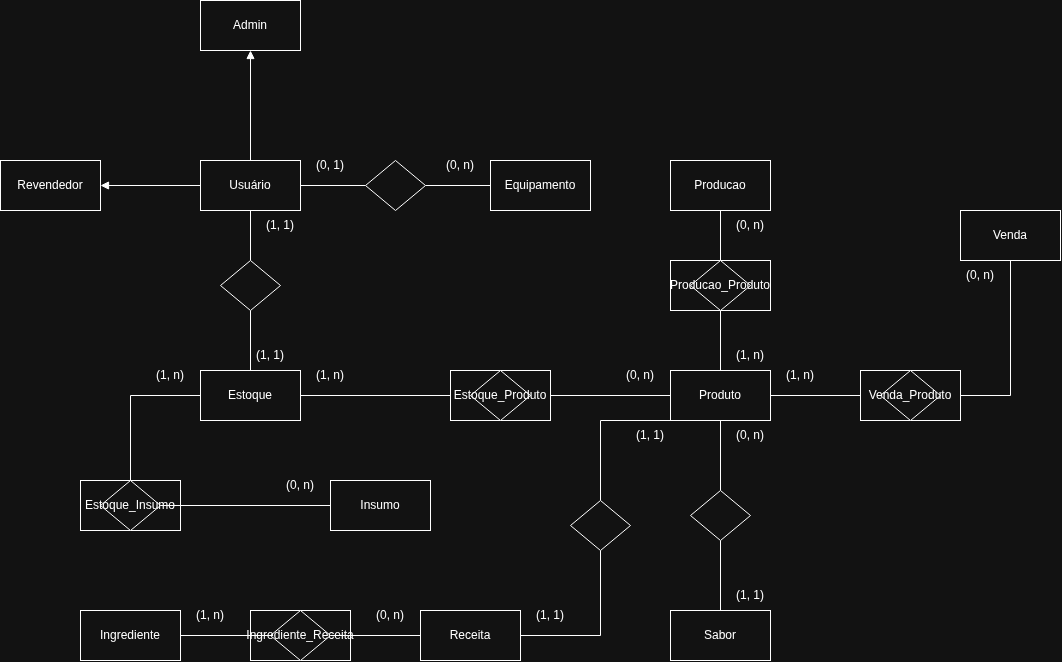

The diagram above was exported from draw.io. Its source (the exported page's mxGraphModel, read from the mxfile embedded in the PNG):
<mxGraphModel dx="1012" dy="1642" grid="1" gridSize="10" guides="1" tooltips="1" connect="1" arrows="1" fold="1" page="1" pageScale="1" pageWidth="850" pageHeight="1100" math="0" shadow="0">
  <root>
    <mxCell id="0" />
    <mxCell id="1" parent="0" />
    <mxCell id="gXTTpt4HTo0wHVctCqk8-45" parent="1" style="html=1;dashed=0;whiteSpace=wrap;" value="" vertex="1">
      <mxGeometry height="50" width="100" x="280" y="470" as="geometry" />
    </mxCell>
    <mxCell id="gXTTpt4HTo0wHVctCqk8-36" parent="1" style="html=1;dashed=0;whiteSpace=wrap;" value="" vertex="1">
      <mxGeometry height="50" width="100" x="110" y="340" as="geometry" />
    </mxCell>
    <mxCell id="UVeSdx-7fef6JKuBkvu8-6" edge="1" parent="1" source="UVeSdx-7fef6JKuBkvu8-2" style="rounded=0;orthogonalLoop=1;jettySize=auto;html=1;entryX=1;entryY=0.5;entryDx=0;entryDy=0;defaultLabelBackgroundColor=gap;endArrow=block;endFill=1;" target="UVeSdx-7fef6JKuBkvu8-5">
      <mxGeometry relative="1" as="geometry" />
    </mxCell>
    <mxCell id="UVeSdx-7fef6JKuBkvu8-8" edge="1" parent="1" source="UVeSdx-7fef6JKuBkvu8-2" style="rounded=0;orthogonalLoop=1;jettySize=auto;html=1;exitX=0.5;exitY=0;exitDx=0;exitDy=0;defaultLabelBackgroundColor=gap;endArrow=block;endFill=1;" target="UVeSdx-7fef6JKuBkvu8-7">
      <mxGeometry relative="1" as="geometry" />
    </mxCell>
    <mxCell id="UVeSdx-7fef6JKuBkvu8-18" edge="1" parent="1" source="gXTTpt4HTo0wHVctCqk8-1" style="rounded=0;orthogonalLoop=1;jettySize=auto;html=1;entryX=0;entryY=0.5;entryDx=0;entryDy=0;defaultLabelBackgroundColor=gap;endArrow=none;endFill=0;" target="UVeSdx-7fef6JKuBkvu8-9">
      <mxGeometry relative="1" as="geometry" />
    </mxCell>
    <mxCell id="gXTTpt4HTo0wHVctCqk8-4" edge="1" parent="1" source="gXTTpt4HTo0wHVctCqk8-7" style="rounded=0;orthogonalLoop=1;jettySize=auto;html=1;defaultLabelBackgroundColor=gap;endArrow=none;endFill=0;" target="gXTTpt4HTo0wHVctCqk8-3">
      <mxGeometry relative="1" as="geometry" />
    </mxCell>
    <mxCell id="UVeSdx-7fef6JKuBkvu8-2" parent="1" style="html=1;dashed=0;whiteSpace=wrap;" value="Usuário" vertex="1">
      <mxGeometry height="50" width="100" x="230" y="20" as="geometry" />
    </mxCell>
    <mxCell id="UVeSdx-7fef6JKuBkvu8-5" parent="1" style="html=1;dashed=0;whiteSpace=wrap;" value="Revendedor" vertex="1">
      <mxGeometry height="50" width="100" x="30" y="20" as="geometry" />
    </mxCell>
    <mxCell id="UVeSdx-7fef6JKuBkvu8-7" parent="1" style="html=1;dashed=0;whiteSpace=wrap;" value="Admin" vertex="1">
      <mxGeometry height="50" width="100" x="230" y="-140" as="geometry" />
    </mxCell>
    <mxCell id="UVeSdx-7fef6JKuBkvu8-9" parent="1" style="html=1;dashed=0;whiteSpace=wrap;" value="Equipamento" vertex="1">
      <mxGeometry height="50" width="100" x="520" y="20" as="geometry" />
    </mxCell>
    <mxCell id="UVeSdx-7fef6JKuBkvu8-10" parent="1" style="html=1;dashed=0;whiteSpace=wrap;" value="Insumo" vertex="1">
      <mxGeometry height="50" width="100" x="360" y="340" as="geometry" />
    </mxCell>
    <mxCell id="UVeSdx-7fef6JKuBkvu8-32" edge="1" parent="1" source="UVeSdx-7fef6JKuBkvu8-33" style="edgeStyle=orthogonalEdgeStyle;rounded=0;orthogonalLoop=1;jettySize=auto;html=1;defaultLabelBackgroundColor=gap;endArrow=none;endFill=0;" target="UVeSdx-7fef6JKuBkvu8-13">
      <mxGeometry relative="1" as="geometry" />
    </mxCell>
    <mxCell id="gXTTpt4HTo0wHVctCqk8-39" edge="1" parent="1" source="gXTTpt4HTo0wHVctCqk8-40" style="edgeStyle=orthogonalEdgeStyle;rounded=0;orthogonalLoop=1;jettySize=auto;html=1;entryX=0;entryY=1;entryDx=0;entryDy=0;defaultLabelBackgroundColor=gap;endArrow=none;endFill=0;" target="UVeSdx-7fef6JKuBkvu8-15">
      <mxGeometry relative="1" as="geometry">
        <Array as="points">
          <mxPoint x="630" y="280" />
        </Array>
      </mxGeometry>
    </mxCell>
    <mxCell id="UVeSdx-7fef6JKuBkvu8-12" parent="1" style="html=1;dashed=0;whiteSpace=wrap;" value="Receita" vertex="1">
      <mxGeometry height="50" width="100" x="450" y="470" as="geometry" />
    </mxCell>
    <mxCell id="UVeSdx-7fef6JKuBkvu8-13" parent="1" style="html=1;dashed=0;whiteSpace=wrap;" value="Ingrediente" vertex="1">
      <mxGeometry height="50" width="100" x="110" y="470" as="geometry" />
    </mxCell>
    <mxCell id="UVeSdx-7fef6JKuBkvu8-14" parent="1" style="html=1;dashed=0;whiteSpace=wrap;" value="Venda" vertex="1">
      <mxGeometry height="50" width="100" x="990" y="70" as="geometry" />
    </mxCell>
    <mxCell id="UVeSdx-7fef6JKuBkvu8-22" edge="1" parent="1" source="UVeSdx-7fef6JKuBkvu8-3" style="rounded=0;orthogonalLoop=1;jettySize=auto;html=1;entryX=0.5;entryY=0;entryDx=0;entryDy=0;defaultLabelBackgroundColor=gap;endArrow=none;endFill=0;" target="UVeSdx-7fef6JKuBkvu8-21">
      <mxGeometry relative="1" as="geometry" />
    </mxCell>
    <mxCell id="gXTTpt4HTo0wHVctCqk8-10" edge="1" parent="1" source="gXTTpt4HTo0wHVctCqk8-13" style="edgeStyle=orthogonalEdgeStyle;rounded=0;orthogonalLoop=1;jettySize=auto;html=1;defaultLabelBackgroundColor=gap;endArrow=none;endFill=0;exitX=1;exitY=0.5;exitDx=0;exitDy=0;" target="UVeSdx-7fef6JKuBkvu8-14">
      <mxGeometry relative="1" as="geometry" />
    </mxCell>
    <mxCell id="gXTTpt4HTo0wHVctCqk8-22" edge="1" parent="1" source="gXTTpt4HTo0wHVctCqk8-23" style="rounded=0;orthogonalLoop=1;jettySize=auto;html=1;entryX=0.5;entryY=1;entryDx=0;entryDy=0;defaultLabelBackgroundColor=gap;endArrow=none;endFill=0;" target="UVeSdx-7fef6JKuBkvu8-17">
      <mxGeometry relative="1" as="geometry" />
    </mxCell>
    <mxCell id="UVeSdx-7fef6JKuBkvu8-15" parent="1" style="html=1;dashed=0;whiteSpace=wrap;" value="Produto" vertex="1">
      <mxGeometry height="50" width="100" x="700" y="230" as="geometry" />
    </mxCell>
    <mxCell id="UVeSdx-7fef6JKuBkvu8-17" parent="1" style="html=1;dashed=0;whiteSpace=wrap;" value="Producao" vertex="1">
      <mxGeometry height="50" width="100" x="700" y="20" as="geometry" />
    </mxCell>
    <mxCell id="UVeSdx-7fef6JKuBkvu8-19" parent="1" style="text;html=1;whiteSpace=wrap;strokeColor=none;fillColor=none;align=center;verticalAlign=middle;rounded=0;" value="(0, n)" vertex="1">
      <mxGeometry height="30" width="60" x="460" y="10" as="geometry" />
    </mxCell>
    <mxCell id="UVeSdx-7fef6JKuBkvu8-20" parent="1" style="text;html=1;whiteSpace=wrap;strokeColor=none;fillColor=none;align=center;verticalAlign=middle;rounded=0;" value="(0, 1)" vertex="1">
      <mxGeometry height="30" width="60" x="330" y="10" as="geometry" />
    </mxCell>
    <mxCell id="UVeSdx-7fef6JKuBkvu8-21" parent="1" style="html=1;dashed=0;whiteSpace=wrap;" value="Sabor" vertex="1">
      <mxGeometry height="50" width="100" x="700" y="470" as="geometry" />
    </mxCell>
    <mxCell id="UVeSdx-7fef6JKuBkvu8-23" parent="1" style="text;html=1;whiteSpace=wrap;strokeColor=none;fillColor=none;align=center;verticalAlign=middle;rounded=0;" value="(1, 1)" vertex="1">
      <mxGeometry height="30" width="60" x="750" y="440" as="geometry" />
    </mxCell>
    <mxCell id="UVeSdx-7fef6JKuBkvu8-24" parent="1" style="text;html=1;whiteSpace=wrap;strokeColor=none;fillColor=none;align=center;verticalAlign=middle;rounded=0;" value="(0, n)" vertex="1">
      <mxGeometry height="30" width="60" x="750" y="280" as="geometry" />
    </mxCell>
    <mxCell id="UVeSdx-7fef6JKuBkvu8-27" edge="1" parent="1" source="UVeSdx-7fef6JKuBkvu8-15" style="rounded=0;orthogonalLoop=1;jettySize=auto;html=1;entryX=0.5;entryY=0;entryDx=0;entryDy=0;defaultLabelBackgroundColor=gap;endArrow=none;endFill=0;" target="UVeSdx-7fef6JKuBkvu8-3" value="">
      <mxGeometry relative="1" as="geometry">
        <mxPoint x="750" y="280" as="sourcePoint" />
        <mxPoint x="750" y="470" as="targetPoint" />
      </mxGeometry>
    </mxCell>
    <mxCell id="UVeSdx-7fef6JKuBkvu8-3" parent="1" style="shape=rhombus;html=1;dashed=0;whiteSpace=wrap;perimeter=rhombusPerimeter;" value="" vertex="1">
      <mxGeometry height="50" width="60" x="720" y="350" as="geometry" />
    </mxCell>
    <mxCell id="UVeSdx-7fef6JKuBkvu8-34" parent="1" style="text;html=1;whiteSpace=wrap;strokeColor=none;fillColor=none;align=center;verticalAlign=middle;rounded=0;" value="(1, n)" vertex="1">
      <mxGeometry height="30" width="60" x="210" y="460" as="geometry" />
    </mxCell>
    <mxCell id="UVeSdx-7fef6JKuBkvu8-35" parent="1" style="text;html=1;whiteSpace=wrap;strokeColor=none;fillColor=none;align=center;verticalAlign=middle;rounded=0;" value="(0, n)" vertex="1">
      <mxGeometry height="30" width="60" x="390" y="460" as="geometry" />
    </mxCell>
    <mxCell id="gXTTpt4HTo0wHVctCqk8-2" edge="1" parent="1" source="UVeSdx-7fef6JKuBkvu8-2" style="rounded=0;orthogonalLoop=1;jettySize=auto;html=1;entryX=0;entryY=0.5;entryDx=0;entryDy=0;defaultLabelBackgroundColor=gap;endArrow=none;endFill=0;" target="gXTTpt4HTo0wHVctCqk8-1" value="">
      <mxGeometry relative="1" as="geometry">
        <mxPoint x="330" y="45" as="sourcePoint" />
        <mxPoint x="520" y="45" as="targetPoint" />
      </mxGeometry>
    </mxCell>
    <mxCell id="gXTTpt4HTo0wHVctCqk8-1" parent="1" style="shape=rhombus;html=1;dashed=0;whiteSpace=wrap;perimeter=rhombusPerimeter;" value="" vertex="1">
      <mxGeometry height="50" width="60" x="395" y="20" as="geometry" />
    </mxCell>
    <mxCell id="gXTTpt4HTo0wHVctCqk8-5" edge="1" parent="1" source="gXTTpt4HTo0wHVctCqk8-3" style="rounded=0;orthogonalLoop=1;jettySize=auto;html=1;entryX=0;entryY=0.5;entryDx=0;entryDy=0;defaultLabelBackgroundColor=gap;endArrow=none;endFill=0;" target="UVeSdx-7fef6JKuBkvu8-15">
      <mxGeometry relative="1" as="geometry" />
    </mxCell>
    <mxCell id="gXTTpt4HTo0wHVctCqk8-9" edge="1" parent="1" source="gXTTpt4HTo0wHVctCqk8-11" style="rounded=0;orthogonalLoop=1;jettySize=auto;html=1;defaultLabelBackgroundColor=gap;endArrow=none;endFill=0;entryX=0;entryY=0.5;entryDx=0;entryDy=0;" target="UVeSdx-7fef6JKuBkvu8-10">
      <mxGeometry relative="1" x="0.0877" as="geometry" />
    </mxCell>
    <mxCell id="gXTTpt4HTo0wHVctCqk8-3" parent="1" style="html=1;dashed=0;whiteSpace=wrap;" value="Estoque" vertex="1">
      <mxGeometry height="50" width="100" x="230" y="230" as="geometry" />
    </mxCell>
    <mxCell id="gXTTpt4HTo0wHVctCqk8-12" edge="1" parent="1" source="gXTTpt4HTo0wHVctCqk8-3" style="rounded=0;orthogonalLoop=1;jettySize=auto;html=1;defaultLabelBackgroundColor=gap;endArrow=none;endFill=0;exitX=0;exitY=0.5;exitDx=0;exitDy=0;edgeStyle=orthogonalEdgeStyle;" target="gXTTpt4HTo0wHVctCqk8-11" value="">
      <mxGeometry relative="1" x="0.0877" as="geometry">
        <mxPoint x="230" y="255" as="sourcePoint" />
        <mxPoint x="160" y="470" as="targetPoint" />
      </mxGeometry>
    </mxCell>
    <mxCell id="gXTTpt4HTo0wHVctCqk8-11" parent="1" style="shape=rhombus;html=1;dashed=0;whiteSpace=wrap;perimeter=rhombusPerimeter;" value="Estoque_Insumo" vertex="1">
      <mxGeometry height="50" width="60" x="130" y="340" as="geometry" />
    </mxCell>
    <mxCell id="gXTTpt4HTo0wHVctCqk8-14" edge="1" parent="1" source="UVeSdx-7fef6JKuBkvu8-15" style="edgeStyle=orthogonalEdgeStyle;rounded=0;orthogonalLoop=1;jettySize=auto;html=1;defaultLabelBackgroundColor=gap;endArrow=none;endFill=0;" target="gXTTpt4HTo0wHVctCqk8-13" value="">
      <mxGeometry relative="1" as="geometry">
        <mxPoint x="800" y="255" as="sourcePoint" />
        <mxPoint x="950" y="170" as="targetPoint" />
      </mxGeometry>
    </mxCell>
    <mxCell id="gXTTpt4HTo0wHVctCqk8-15" edge="1" parent="1" source="UVeSdx-7fef6JKuBkvu8-2" style="rounded=0;orthogonalLoop=1;jettySize=auto;html=1;defaultLabelBackgroundColor=gap;endArrow=none;endFill=0;" target="gXTTpt4HTo0wHVctCqk8-7" value="">
      <mxGeometry relative="1" as="geometry">
        <mxPoint x="280" y="70" as="sourcePoint" />
        <mxPoint x="280" y="230" as="targetPoint" />
      </mxGeometry>
    </mxCell>
    <mxCell id="gXTTpt4HTo0wHVctCqk8-7" parent="1" style="shape=rhombus;html=1;dashed=0;whiteSpace=wrap;perimeter=rhombusPerimeter;" value="" vertex="1">
      <mxGeometry height="50" width="60" x="250" y="120" as="geometry" />
    </mxCell>
    <mxCell id="gXTTpt4HTo0wHVctCqk8-17" parent="1" style="text;html=1;whiteSpace=wrap;strokeColor=none;fillColor=none;align=center;verticalAlign=middle;rounded=0;" value="(0, n)" vertex="1">
      <mxGeometry height="30" width="60" x="980" y="120" as="geometry" />
    </mxCell>
    <mxCell id="gXTTpt4HTo0wHVctCqk8-18" parent="1" style="text;html=1;whiteSpace=wrap;strokeColor=none;fillColor=none;align=center;verticalAlign=middle;rounded=0;" value="(1, n)" vertex="1">
      <mxGeometry height="30" width="60" x="800" y="220" as="geometry" />
    </mxCell>
    <mxCell id="gXTTpt4HTo0wHVctCqk8-21" parent="1" style="html=1;dashed=0;whiteSpace=wrap;" value="" vertex="1">
      <mxGeometry height="50" width="100" x="890" y="230" as="geometry" />
    </mxCell>
    <mxCell id="gXTTpt4HTo0wHVctCqk8-13" parent="1" style="shape=rhombus;html=1;dashed=0;whiteSpace=wrap;perimeter=rhombusPerimeter;" value="Venda_Produto" vertex="1">
      <mxGeometry height="50" width="60" x="910" y="230" as="geometry" />
    </mxCell>
    <mxCell id="gXTTpt4HTo0wHVctCqk8-24" edge="1" parent="1" source="UVeSdx-7fef6JKuBkvu8-15" style="rounded=0;orthogonalLoop=1;jettySize=auto;html=1;entryX=0.5;entryY=1;entryDx=0;entryDy=0;defaultLabelBackgroundColor=gap;endArrow=none;endFill=0;" target="gXTTpt4HTo0wHVctCqk8-23" value="">
      <mxGeometry relative="1" as="geometry">
        <mxPoint x="750" y="230" as="sourcePoint" />
        <mxPoint x="750" y="110" as="targetPoint" />
      </mxGeometry>
    </mxCell>
    <mxCell id="gXTTpt4HTo0wHVctCqk8-25" parent="1" style="text;html=1;whiteSpace=wrap;strokeColor=none;fillColor=none;align=center;verticalAlign=middle;rounded=0;" value="(1, n)" vertex="1">
      <mxGeometry height="30" width="60" x="750" y="200" as="geometry" />
    </mxCell>
    <mxCell id="gXTTpt4HTo0wHVctCqk8-26" parent="1" style="text;html=1;whiteSpace=wrap;strokeColor=none;fillColor=none;align=center;verticalAlign=middle;rounded=0;" value="(0, n)" vertex="1">
      <mxGeometry height="30" width="60" x="750" y="70" as="geometry" />
    </mxCell>
    <mxCell id="gXTTpt4HTo0wHVctCqk8-27" parent="1" style="html=1;dashed=0;whiteSpace=wrap;" value="" vertex="1">
      <mxGeometry height="50" width="100" x="700" y="120" as="geometry" />
    </mxCell>
    <mxCell id="gXTTpt4HTo0wHVctCqk8-23" parent="1" style="shape=rhombus;html=1;dashed=0;whiteSpace=wrap;perimeter=rhombusPerimeter;" value="Producao_Produto" vertex="1">
      <mxGeometry height="50" width="60" x="720" y="120" as="geometry" />
    </mxCell>
    <mxCell id="gXTTpt4HTo0wHVctCqk8-28" parent="1" style="text;html=1;whiteSpace=wrap;strokeColor=none;fillColor=none;align=center;verticalAlign=middle;rounded=0;" value="(0, n)" vertex="1">
      <mxGeometry height="30" width="60" x="640" y="220" as="geometry" />
    </mxCell>
    <mxCell id="gXTTpt4HTo0wHVctCqk8-29" parent="1" style="text;html=1;whiteSpace=wrap;strokeColor=none;fillColor=none;align=center;verticalAlign=middle;rounded=0;" value="(1, n)" vertex="1">
      <mxGeometry height="30" width="60" x="330" y="220" as="geometry" />
    </mxCell>
    <mxCell id="gXTTpt4HTo0wHVctCqk8-30" parent="1" style="html=1;dashed=0;whiteSpace=wrap;" value="" vertex="1">
      <mxGeometry height="50" width="100" x="480" y="230" as="geometry" />
    </mxCell>
    <mxCell id="gXTTpt4HTo0wHVctCqk8-6" parent="1" style="shape=rhombus;html=1;dashed=0;whiteSpace=wrap;perimeter=rhombusPerimeter;" value="Estoque_Produto" vertex="1">
      <mxGeometry height="50" width="60" x="500" y="230" as="geometry" />
    </mxCell>
    <mxCell id="gXTTpt4HTo0wHVctCqk8-33" parent="1" style="text;html=1;whiteSpace=wrap;strokeColor=none;fillColor=none;align=center;verticalAlign=middle;rounded=0;" value="(0, n)" vertex="1">
      <mxGeometry height="30" width="60" x="300" y="330" as="geometry" />
    </mxCell>
    <mxCell id="gXTTpt4HTo0wHVctCqk8-34" parent="1" style="text;html=1;whiteSpace=wrap;strokeColor=none;fillColor=none;align=center;verticalAlign=middle;rounded=0;" value="(1, n)" vertex="1">
      <mxGeometry height="30" width="60" x="170" y="220" as="geometry" />
    </mxCell>
    <mxCell id="gXTTpt4HTo0wHVctCqk8-37" parent="1" style="text;html=1;whiteSpace=wrap;strokeColor=none;fillColor=none;align=center;verticalAlign=middle;rounded=0;" value="(1, 1)" vertex="1">
      <mxGeometry height="30" width="60" x="270" y="200" as="geometry" />
    </mxCell>
    <mxCell id="gXTTpt4HTo0wHVctCqk8-38" parent="1" style="text;html=1;whiteSpace=wrap;strokeColor=none;fillColor=none;align=center;verticalAlign=middle;rounded=0;" value="(1, 1)" vertex="1">
      <mxGeometry height="30" width="60" x="280" y="70" as="geometry" />
    </mxCell>
    <mxCell id="gXTTpt4HTo0wHVctCqk8-41" edge="1" parent="1" source="UVeSdx-7fef6JKuBkvu8-12" style="edgeStyle=orthogonalEdgeStyle;rounded=0;orthogonalLoop=1;jettySize=auto;html=1;defaultLabelBackgroundColor=gap;endArrow=none;endFill=0;" target="gXTTpt4HTo0wHVctCqk8-40" value="">
      <mxGeometry relative="1" as="geometry">
        <Array as="points">
          <mxPoint x="630" y="495" />
        </Array>
        <mxPoint x="500" y="495" as="sourcePoint" />
        <mxPoint x="700" y="280" as="targetPoint" />
      </mxGeometry>
    </mxCell>
    <mxCell id="gXTTpt4HTo0wHVctCqk8-40" parent="1" style="shape=rhombus;html=1;dashed=0;whiteSpace=wrap;perimeter=rhombusPerimeter;" value="" vertex="1">
      <mxGeometry height="50" width="60" x="600" y="360" as="geometry" />
    </mxCell>
    <mxCell id="gXTTpt4HTo0wHVctCqk8-42" parent="1" style="text;html=1;whiteSpace=wrap;strokeColor=none;fillColor=none;align=center;verticalAlign=middle;rounded=0;" value="(1, 1)" vertex="1">
      <mxGeometry height="30" width="60" x="550" y="460" as="geometry" />
    </mxCell>
    <mxCell id="gXTTpt4HTo0wHVctCqk8-43" parent="1" style="text;html=1;whiteSpace=wrap;strokeColor=none;fillColor=none;align=center;verticalAlign=middle;rounded=0;" value="(1, 1)" vertex="1">
      <mxGeometry height="30" width="60" x="650" y="280" as="geometry" />
    </mxCell>
    <mxCell id="gXTTpt4HTo0wHVctCqk8-44" edge="1" parent="1" source="UVeSdx-7fef6JKuBkvu8-12" style="edgeStyle=orthogonalEdgeStyle;rounded=0;orthogonalLoop=1;jettySize=auto;html=1;defaultLabelBackgroundColor=gap;endArrow=none;endFill=0;" target="UVeSdx-7fef6JKuBkvu8-33" value="">
      <mxGeometry relative="1" as="geometry">
        <mxPoint x="450" y="495" as="sourcePoint" />
        <mxPoint x="210" y="495" as="targetPoint" />
      </mxGeometry>
    </mxCell>
    <mxCell id="UVeSdx-7fef6JKuBkvu8-33" parent="1" style="shape=rhombus;html=1;dashed=0;whiteSpace=wrap;perimeter=rhombusPerimeter;" value="Ingrediente_Receita" vertex="1">
      <mxGeometry height="50" width="60" x="300" y="470" as="geometry" />
    </mxCell>
  </root>
</mxGraphModel>